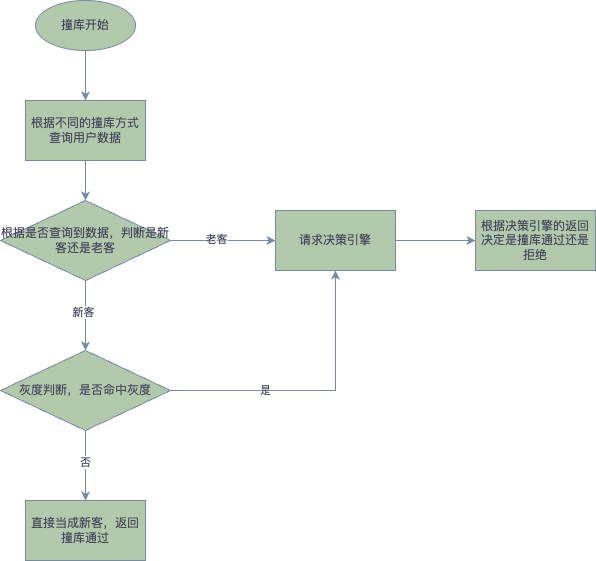

The diagram above was exported from draw.io. Its source (the exported page's mxGraphModel, read from the mxfile embedded in the PNG):
<mxGraphModel dx="983" dy="607" grid="1" gridSize="10" guides="1" tooltips="1" connect="1" arrows="1" fold="1" page="1" pageScale="1" pageWidth="827" pageHeight="1169" math="0" shadow="0">
  <root>
    <mxCell id="WIyWlLk6GJQsqaUBKTNV-0" />
    <mxCell id="WIyWlLk6GJQsqaUBKTNV-1" parent="WIyWlLk6GJQsqaUBKTNV-0" />
    <mxCell id="41nAYbTwlQRGi2xHA9Bv-4" style="edgeStyle=orthogonalEdgeStyle;rounded=0;orthogonalLoop=1;jettySize=auto;html=1;entryX=0.5;entryY=0;entryDx=0;entryDy=0;labelBackgroundColor=none;strokeColor=#788AA3;fontColor=default;" edge="1" parent="WIyWlLk6GJQsqaUBKTNV-1" source="41nAYbTwlQRGi2xHA9Bv-1">
      <mxGeometry relative="1" as="geometry">
        <mxPoint x="280" y="420" as="targetPoint" />
      </mxGeometry>
    </mxCell>
    <mxCell id="41nAYbTwlQRGi2xHA9Bv-1" value="撞库开始" style="ellipse;whiteSpace=wrap;html=1;labelBackgroundColor=none;fillColor=#B2C9AB;strokeColor=#788AA3;fontColor=#46495D;" vertex="1" parent="WIyWlLk6GJQsqaUBKTNV-1">
      <mxGeometry x="230" y="320" width="100" height="50" as="geometry" />
    </mxCell>
    <mxCell id="41nAYbTwlQRGi2xHA9Bv-8" style="edgeStyle=orthogonalEdgeStyle;rounded=0;orthogonalLoop=1;jettySize=auto;html=1;entryX=0.5;entryY=0;entryDx=0;entryDy=0;strokeColor=#788AA3;fontColor=#46495D;fillColor=#B2C9AB;" edge="1" parent="WIyWlLk6GJQsqaUBKTNV-1" source="41nAYbTwlQRGi2xHA9Bv-5" target="41nAYbTwlQRGi2xHA9Bv-6">
      <mxGeometry relative="1" as="geometry" />
    </mxCell>
    <mxCell id="41nAYbTwlQRGi2xHA9Bv-5" value="根据不同的撞库方式查询用户数据" style="rounded=0;whiteSpace=wrap;html=1;strokeColor=#788AA3;fontColor=#46495D;fillColor=#B2C9AB;" vertex="1" parent="WIyWlLk6GJQsqaUBKTNV-1">
      <mxGeometry x="220" y="420" width="120" height="60" as="geometry" />
    </mxCell>
    <mxCell id="41nAYbTwlQRGi2xHA9Bv-10" value="" style="edgeStyle=orthogonalEdgeStyle;rounded=0;orthogonalLoop=1;jettySize=auto;html=1;strokeColor=#788AA3;fontColor=#46495D;fillColor=#B2C9AB;" edge="1" parent="WIyWlLk6GJQsqaUBKTNV-1" source="41nAYbTwlQRGi2xHA9Bv-6" target="41nAYbTwlQRGi2xHA9Bv-9">
      <mxGeometry relative="1" as="geometry" />
    </mxCell>
    <mxCell id="41nAYbTwlQRGi2xHA9Bv-11" value="老客" style="edgeLabel;html=1;align=center;verticalAlign=middle;resizable=0;points=[];strokeColor=#788AA3;fontColor=#46495D;fillColor=#B2C9AB;" vertex="1" connectable="0" parent="41nAYbTwlQRGi2xHA9Bv-10">
      <mxGeometry x="-0.1293" y="1" relative="1" as="geometry">
        <mxPoint as="offset" />
      </mxGeometry>
    </mxCell>
    <mxCell id="41nAYbTwlQRGi2xHA9Bv-15" value="" style="edgeStyle=orthogonalEdgeStyle;rounded=0;orthogonalLoop=1;jettySize=auto;html=1;strokeColor=#788AA3;fontColor=#46495D;fillColor=#B2C9AB;" edge="1" parent="WIyWlLk6GJQsqaUBKTNV-1" source="41nAYbTwlQRGi2xHA9Bv-6">
      <mxGeometry relative="1" as="geometry">
        <mxPoint x="280" y="670" as="targetPoint" />
      </mxGeometry>
    </mxCell>
    <mxCell id="41nAYbTwlQRGi2xHA9Bv-16" value="新客" style="edgeLabel;html=1;align=center;verticalAlign=middle;resizable=0;points=[];strokeColor=#788AA3;fontColor=#46495D;fillColor=#B2C9AB;" vertex="1" connectable="0" parent="41nAYbTwlQRGi2xHA9Bv-15">
      <mxGeometry x="-0.1016" y="-2" relative="1" as="geometry">
        <mxPoint as="offset" />
      </mxGeometry>
    </mxCell>
    <mxCell id="41nAYbTwlQRGi2xHA9Bv-6" value="根据是否查询到数据，判断是新客还是老客" style="rhombus;whiteSpace=wrap;html=1;strokeColor=#788AA3;fontColor=#46495D;fillColor=#B2C9AB;" vertex="1" parent="WIyWlLk6GJQsqaUBKTNV-1">
      <mxGeometry x="195" y="520" width="170" height="80" as="geometry" />
    </mxCell>
    <mxCell id="41nAYbTwlQRGi2xHA9Bv-13" value="" style="edgeStyle=orthogonalEdgeStyle;rounded=0;orthogonalLoop=1;jettySize=auto;html=1;strokeColor=#788AA3;fontColor=#46495D;fillColor=#B2C9AB;" edge="1" parent="WIyWlLk6GJQsqaUBKTNV-1" source="41nAYbTwlQRGi2xHA9Bv-9" target="41nAYbTwlQRGi2xHA9Bv-12">
      <mxGeometry relative="1" as="geometry" />
    </mxCell>
    <mxCell id="41nAYbTwlQRGi2xHA9Bv-9" value="请求决策引擎" style="whiteSpace=wrap;html=1;fillColor=#B2C9AB;strokeColor=#788AA3;fontColor=#46495D;" vertex="1" parent="WIyWlLk6GJQsqaUBKTNV-1">
      <mxGeometry x="470" y="530" width="120" height="60" as="geometry" />
    </mxCell>
    <mxCell id="41nAYbTwlQRGi2xHA9Bv-12" value="根据决策引擎的返回决定是撞库通过还是拒绝" style="whiteSpace=wrap;html=1;fillColor=#B2C9AB;strokeColor=#788AA3;fontColor=#46495D;" vertex="1" parent="WIyWlLk6GJQsqaUBKTNV-1">
      <mxGeometry x="670" y="530" width="120" height="60" as="geometry" />
    </mxCell>
    <mxCell id="41nAYbTwlQRGi2xHA9Bv-19" value="" style="edgeStyle=orthogonalEdgeStyle;rounded=0;orthogonalLoop=1;jettySize=auto;html=1;strokeColor=#788AA3;fontColor=#46495D;fillColor=#B2C9AB;" edge="1" parent="WIyWlLk6GJQsqaUBKTNV-1" source="41nAYbTwlQRGi2xHA9Bv-17" target="41nAYbTwlQRGi2xHA9Bv-18">
      <mxGeometry relative="1" as="geometry" />
    </mxCell>
    <mxCell id="41nAYbTwlQRGi2xHA9Bv-20" value="否" style="edgeLabel;html=1;align=center;verticalAlign=middle;resizable=0;points=[];strokeColor=#788AA3;fontColor=#46495D;fillColor=#B2C9AB;" vertex="1" connectable="0" parent="41nAYbTwlQRGi2xHA9Bv-19">
      <mxGeometry x="-0.0825" relative="1" as="geometry">
        <mxPoint as="offset" />
      </mxGeometry>
    </mxCell>
    <mxCell id="41nAYbTwlQRGi2xHA9Bv-21" style="edgeStyle=orthogonalEdgeStyle;rounded=0;orthogonalLoop=1;jettySize=auto;html=1;entryX=0.5;entryY=1;entryDx=0;entryDy=0;strokeColor=#788AA3;fontColor=#46495D;fillColor=#B2C9AB;" edge="1" parent="WIyWlLk6GJQsqaUBKTNV-1" source="41nAYbTwlQRGi2xHA9Bv-17" target="41nAYbTwlQRGi2xHA9Bv-9">
      <mxGeometry relative="1" as="geometry" />
    </mxCell>
    <mxCell id="41nAYbTwlQRGi2xHA9Bv-22" value="是" style="edgeLabel;html=1;align=center;verticalAlign=middle;resizable=0;points=[];strokeColor=#788AA3;fontColor=#46495D;fillColor=#B2C9AB;" vertex="1" connectable="0" parent="41nAYbTwlQRGi2xHA9Bv-21">
      <mxGeometry x="-0.3342" relative="1" as="geometry">
        <mxPoint as="offset" />
      </mxGeometry>
    </mxCell>
    <mxCell id="41nAYbTwlQRGi2xHA9Bv-17" value="灰度判断，是否命中灰度" style="rhombus;whiteSpace=wrap;html=1;strokeColor=#788AA3;fontColor=#46495D;fillColor=#B2C9AB;" vertex="1" parent="WIyWlLk6GJQsqaUBKTNV-1">
      <mxGeometry x="195" y="670" width="170" height="80" as="geometry" />
    </mxCell>
    <mxCell id="41nAYbTwlQRGi2xHA9Bv-18" value="直接当成新客，返回撞库通过" style="whiteSpace=wrap;html=1;fillColor=#B2C9AB;strokeColor=#788AA3;fontColor=#46495D;" vertex="1" parent="WIyWlLk6GJQsqaUBKTNV-1">
      <mxGeometry x="220" y="820" width="120" height="60" as="geometry" />
    </mxCell>
  </root>
</mxGraphModel>